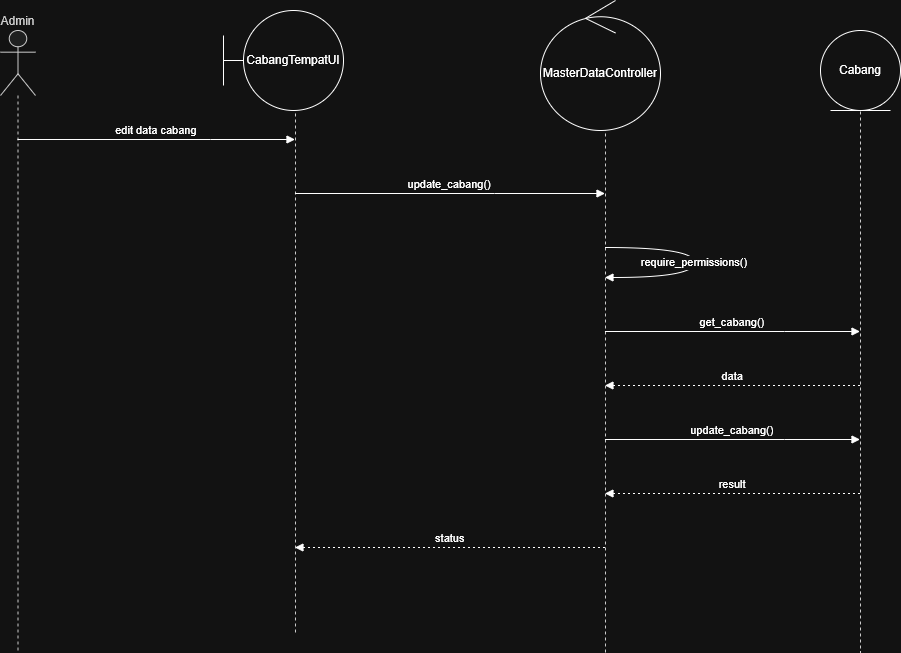

The diagram above was exported from draw.io. Its source (the exported page's mxGraphModel, read from the mxfile embedded in the PNG):
<mxGraphModel dx="1311" dy="1791" grid="1" gridSize="10" guides="1" tooltips="1" connect="1" arrows="1" fold="1" page="1" pageScale="1" pageWidth="850" pageHeight="1100" math="0" shadow="0">
  <root>
    <mxCell id="0" />
    <mxCell id="1" parent="0" />
    <mxCell id="YDCE8kBdUGlxmta6D9no-1" parent="1" style="shape=umlLifeline;perimeter=lifelinePerimeter;whiteSpace=wrap;container=1;dropTarget=0;collapsible=0;recursiveResize=0;outlineConnect=0;portConstraint=eastwest;newEdgeStyle={&quot;edgeStyle&quot;:&quot;elbowEdgeStyle&quot;,&quot;elbow&quot;:&quot;vertical&quot;,&quot;curved&quot;:0,&quot;rounded&quot;:0};participant=umlActor;verticalAlign=bottom;labelPosition=center;verticalLabelPosition=top;align=center;size=65;fillColor=light-dark(#eeeeee,#1f2020);strokeColor=light-dark(#999999,#cccccc);fontColor=light-dark(#333333,#cccccc);" value="Admin" vertex="1">
      <mxGeometry height="622" width="35" x="20" y="20" as="geometry" />
    </mxCell>
    <mxCell id="YDCE8kBdUGlxmta6D9no-2" parent="1" style="shape=umlLifeline;perimeter=lifelinePerimeter;whiteSpace=wrap;container=1;dropTarget=0;collapsible=0;recursiveResize=0;outlineConnect=0;portConstraint=eastwest;newEdgeStyle={&quot;edgeStyle&quot;:&quot;elbowEdgeStyle&quot;,&quot;elbow&quot;:&quot;vertical&quot;,&quot;curved&quot;:0,&quot;rounded&quot;:0};size=65;fillColor=light-dark(#eeeeee,#1f2020);strokeColor=light-dark(#999999,#cccccc);fontColor=light-dark(#333333,#cccccc);" value="&lt;&lt;boundary&gt;&gt; CabangTempatUI" vertex="1">
      <mxGeometry height="602" width="10" x="310" y="20" as="geometry" />
    </mxCell>
    <mxCell id="YDCE8kBdUGlxmta6D9no-3" parent="1" style="shape=umlLifeline;perimeter=lifelinePerimeter;whiteSpace=wrap;container=1;dropTarget=0;collapsible=0;recursiveResize=0;outlineConnect=0;portConstraint=eastwest;newEdgeStyle={&quot;edgeStyle&quot;:&quot;elbowEdgeStyle&quot;,&quot;elbow&quot;:&quot;vertical&quot;,&quot;curved&quot;:0,&quot;rounded&quot;:0};size=65;fillColor=light-dark(#eeeeee,#1f2020);strokeColor=light-dark(#999999,#cccccc);fontColor=light-dark(#333333,#cccccc);" value="" vertex="1">
      <mxGeometry height="602" width="50" x="600" y="40" as="geometry" />
    </mxCell>
    <mxCell id="YDCE8kBdUGlxmta6D9no-4" parent="1" style="shape=umlLifeline;perimeter=lifelinePerimeter;whiteSpace=wrap;container=1;dropTarget=0;collapsible=0;recursiveResize=0;outlineConnect=0;portConstraint=eastwest;newEdgeStyle={&quot;edgeStyle&quot;:&quot;elbowEdgeStyle&quot;,&quot;elbow&quot;:&quot;vertical&quot;,&quot;curved&quot;:0,&quot;rounded&quot;:0};size=65;fillColor=light-dark(#eeeeee,#1f2020);strokeColor=light-dark(#999999,#cccccc);fontColor=light-dark(#333333,#cccccc);" value="&lt;&lt;entity&gt;&gt; Cabang" vertex="1">
      <mxGeometry height="612" width="40" x="860" y="30" as="geometry" />
    </mxCell>
    <mxCell id="YDCE8kBdUGlxmta6D9no-5" edge="1" parent="1" source="YDCE8kBdUGlxmta6D9no-1" style="verticalAlign=bottom;edgeStyle=elbowEdgeStyle;elbow=vertical;curved=0;rounded=0;endArrow=block;" target="YDCE8kBdUGlxmta6D9no-2" value="edit data cabang">
      <mxGeometry relative="1" as="geometry">
        <Array as="points">
          <mxPoint x="230" y="129" />
        </Array>
      </mxGeometry>
    </mxCell>
    <mxCell id="YDCE8kBdUGlxmta6D9no-6" edge="1" parent="1" source="YDCE8kBdUGlxmta6D9no-2" style="verticalAlign=bottom;edgeStyle=elbowEdgeStyle;elbow=vertical;curved=0;rounded=0;endArrow=block;" target="YDCE8kBdUGlxmta6D9no-3" value="update_cabang()">
      <mxGeometry relative="1" as="geometry">
        <Array as="points">
          <mxPoint x="514" y="183" />
        </Array>
      </mxGeometry>
    </mxCell>
    <mxCell id="YDCE8kBdUGlxmta6D9no-7" edge="1" parent="1" source="YDCE8kBdUGlxmta6D9no-3" style="curved=1;endArrow=block;rounded=0;" target="YDCE8kBdUGlxmta6D9no-3" value="require_permissions()">
      <mxGeometry relative="1" as="geometry">
        <Array as="points">
          <mxPoint x="714" y="237" />
          <mxPoint x="714" y="267" />
        </Array>
      </mxGeometry>
    </mxCell>
    <mxCell id="YDCE8kBdUGlxmta6D9no-8" edge="1" parent="1" source="YDCE8kBdUGlxmta6D9no-3" style="verticalAlign=bottom;edgeStyle=elbowEdgeStyle;elbow=vertical;curved=0;rounded=0;endArrow=block;" target="YDCE8kBdUGlxmta6D9no-4" value="get_cabang()">
      <mxGeometry relative="1" as="geometry">
        <Array as="points">
          <mxPoint x="804" y="321" />
        </Array>
      </mxGeometry>
    </mxCell>
    <mxCell id="YDCE8kBdUGlxmta6D9no-9" edge="1" parent="1" source="YDCE8kBdUGlxmta6D9no-4" style="verticalAlign=bottom;edgeStyle=elbowEdgeStyle;elbow=vertical;curved=0;rounded=0;dashed=1;dashPattern=2 3;endArrow=block;" target="YDCE8kBdUGlxmta6D9no-3" value="data">
      <mxGeometry relative="1" as="geometry">
        <Array as="points">
          <mxPoint x="807" y="375" />
        </Array>
      </mxGeometry>
    </mxCell>
    <mxCell id="YDCE8kBdUGlxmta6D9no-10" edge="1" parent="1" source="YDCE8kBdUGlxmta6D9no-3" style="verticalAlign=bottom;edgeStyle=elbowEdgeStyle;elbow=vertical;curved=0;rounded=0;endArrow=block;" target="YDCE8kBdUGlxmta6D9no-4" value="update_cabang()">
      <mxGeometry relative="1" as="geometry">
        <Array as="points">
          <mxPoint x="804" y="429" />
        </Array>
      </mxGeometry>
    </mxCell>
    <mxCell id="YDCE8kBdUGlxmta6D9no-11" edge="1" parent="1" source="YDCE8kBdUGlxmta6D9no-4" style="verticalAlign=bottom;edgeStyle=elbowEdgeStyle;elbow=vertical;curved=0;rounded=0;dashed=1;dashPattern=2 3;endArrow=block;" target="YDCE8kBdUGlxmta6D9no-3" value="result">
      <mxGeometry relative="1" as="geometry">
        <Array as="points">
          <mxPoint x="807" y="483" />
        </Array>
      </mxGeometry>
    </mxCell>
    <mxCell id="YDCE8kBdUGlxmta6D9no-12" edge="1" parent="1" source="YDCE8kBdUGlxmta6D9no-3" style="verticalAlign=bottom;edgeStyle=elbowEdgeStyle;elbow=vertical;curved=0;rounded=0;dashed=1;dashPattern=2 3;endArrow=block;" target="YDCE8kBdUGlxmta6D9no-2" value="status">
      <mxGeometry relative="1" as="geometry">
        <Array as="points">
          <mxPoint x="517" y="537" />
        </Array>
      </mxGeometry>
    </mxCell>
    <mxCell id="jMuKJAvtJXskPbwb4gpK-1" parent="1" style="shape=umlBoundary;whiteSpace=wrap;html=1;" value="CabangTempatUI" vertex="1">
      <mxGeometry height="100" width="120" x="243" as="geometry" />
    </mxCell>
    <mxCell id="ZxKJ5N2SzrpOJniEP0nT-1" parent="1" style="ellipse;shape=umlControl;whiteSpace=wrap;html=1;" value="MasterDataController" vertex="1">
      <mxGeometry height="130" width="120" x="560" y="-10" as="geometry" />
    </mxCell>
    <mxCell id="vUKXNt7WzPeWC_ggL6gn-1" parent="1" style="ellipse;shape=umlEntity;whiteSpace=wrap;html=1;" value="Cabang" vertex="1">
      <mxGeometry height="80" width="80" x="840" y="20" as="geometry" />
    </mxCell>
  </root>
</mxGraphModel>